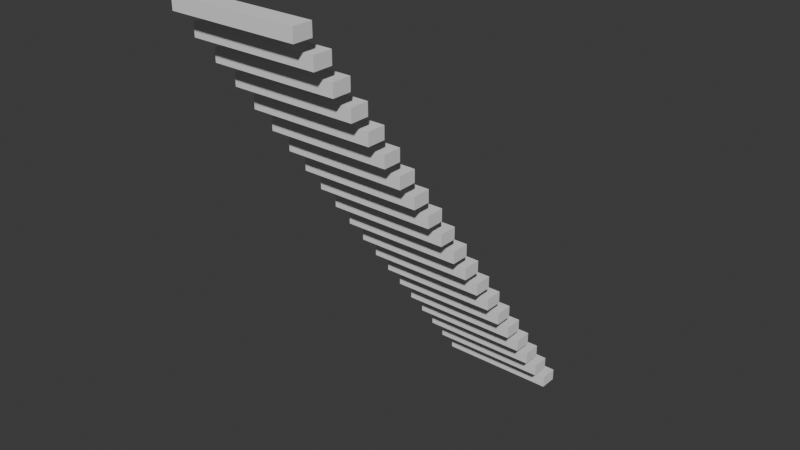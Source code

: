 # Source: stairs.blend  (saved by Blender 4.3.34; exported with 4.5.12 LTS)
import bpy
from mathutils import Matrix  # noqa: F401  (used for matrix-valued properties, if any)

bpy.ops.wm.read_factory_settings(use_empty=True)
scene = bpy.context.scene
scene.name = 'Scene'

# ---- collections
col_collection = bpy.data.collections.new('Collection'); scene.collection.children.link(col_collection)

# ---- world
world_world = bpy.data.worlds.new('World'); scene.world = world_world
world_world.use_nodes = True; world_world.node_tree.nodes.clear()
_N = world_world.node_tree.nodes; _L = world_world.node_tree.links
n0 = _N.new('ShaderNodeOutputWorld'); n0.name = 'World Output'; n0.location = (300, 300)
n1 = _N.new('ShaderNodeBackground'); n1.name = 'Background'; n1.location = (10, 300)
n1.inputs[0].default_value = (0.05088, 0.05088, 0.05088, 1.0)
_L.new(n1.outputs[0], n0.inputs[0])
n0.is_active_output = True
world_world.color = (0.05088, 0.05088, 0.05088)
world_world.sun_shadow_jitter_overblur = 0.0

# ---- meshes
me_cube_001 = bpy.data.meshes.new('Cube.001')
me_cube_001.from_pydata([(-1.0, -1.0, -1.0), (-1.0, -1.0, 1.0), (-1.0, 1.0, -1.0), (-1.0, 1.0, 1.0), (1.0, -1.0, -1.0), (1.0, -1.0, 1.0), (1.0, 1.0, -1.0), (1.0, 1.0, 1.0)], [], [(0, 1, 3, 2), (2, 3, 7, 6), (6, 7, 5, 4), (4, 5, 1, 0), (2, 6, 4, 0), (7, 3, 1, 5)])
_uv = me_cube_001.uv_layers.new(name='UVMap')
_uv.uv.foreach_set('vector', [0.375, 0.0, 0.625, 0.0, 0.625, 0.25, 0.375, 0.25, 0.375, 0.25, 0.625, 0.25, 0.625, 0.5, 0.375, 0.5, 0.375, 0.5, 0.625, 0.5, 0.625, 0.75, 0.375, 0.75, 0.375, 0.75, 0.625, 0.75, 0.625, 1.0, 0.375, 1.0, 0.125, 0.5, 0.375, 0.5, 0.375, 0.75, 0.125, 0.75, 0.625, 0.5, 0.875, 0.5, 0.875, 0.75, 0.625, 0.75])
me_cube_001.update()

# ---- objects
ob_cube = bpy.data.objects.new('Cube', me_cube_001)

# ---- transforms, parenting, visibility, modifiers, constraints
ob_cube.location = (0.0, 0.0, 0.0)
ob_cube.scale = (2.0, 0.3, 0.2)
_m = ob_cube.modifiers.new('Array', 'ARRAY')
_m.count = 20
_m.relative_offset_displace = (0.0, -1.0, 2.0)

# ---- collection membership
col_collection.objects.link(ob_cube)

# ---- scene / render settings (as saved in the file)
scene.frame_start = 1; scene.frame_end = 250; scene.frame_set(1)
scene.render.engine = 'BLENDER_EEVEE_NEXT'
bpy.context.view_layer.update()

# ---- added for rendering (the .blend has no active camera and no usable light): camera, sun
cam_auto = bpy.data.cameras.new('AutoCamera')
cam_auto.lens = 50.0
cam_auto.sensor_width = 36.0
cam_auto.clip_end = 1000.0
ob_auto_camera = bpy.data.objects.new('AutoCamera', cam_auto)
scene.collection.objects.link(ob_auto_camera)
ob_auto_camera.location = (18.5821, -27.9985, 22.4656)
ob_auto_camera.rotation_euler = (1.09748, -7.21219e-08, 0.694738)
scene.camera = ob_auto_camera
light_auto_sun = bpy.data.lights.new('AutoSun', 'SUN')
light_auto_sun.energy = 3.0
light_auto_sun.angle = 0.0523599
ob_auto_sun = bpy.data.objects.new('AutoSun', light_auto_sun)
scene.collection.objects.link(ob_auto_sun)
ob_auto_sun.rotation_euler = (0.872665, 0.174533, 0.523599)
bpy.context.view_layer.update()
